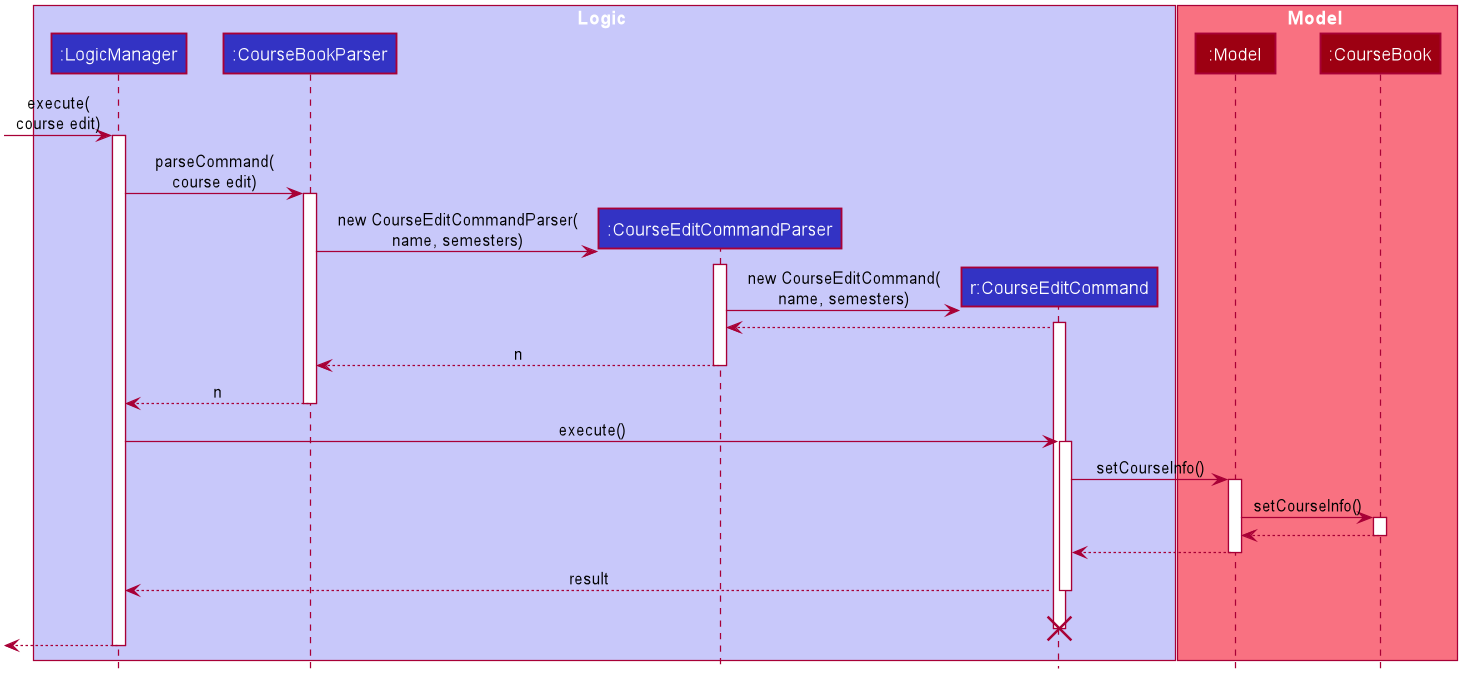

The diagram above was rendered by PlantUML. Its source (embedded in the PNG):
@startuml










skinparam BackgroundColor #FFFFFFF

skinparam Shadowing false

skinparam Class {
    FontColor #FFFFFF
    BorderThickness 1
    BorderColor #FFFFFF
    StereotypeFontColor #FFFFFF
    FontName Arial
}

skinparam Actor {
    BorderColor #000000
    Color #000000
    FontName Arial
}

skinparam Sequence {
    MessageAlign center
    BoxFontSize 15
    BoxPadding 0
    BoxFontColor #FFFFFF
    FontName Arial
}

skinparam Participant {
    FontColor #FFFFFFF
    Padding 20
}

skinparam MinClassWidth 50
skinparam ParticipantPadding 10
skinparam Shadowing false
skinparam DefaultTextAlignment center
skinparam packageStyle Rectangle

hide footbox
hide members
hide circle

box Logic #C8C8FA
participant ":LogicManager" as LogicManager #3333C4
participant ":CourseBookParser" as CourseBookParser #3333C4
participant ":CourseEditCommandParser" as CourseEditCommandParser #3333C4
participant "r:CourseEditCommand" as CourseEditCommand #3333C4
end box

box Model #F97181
participant ":Model" as Model #9D0012
participant ":CourseBook" as CourseBook #9D0012
end box

[-> LogicManager : execute(\ncourse edit)
activate LogicManager

LogicManager -> CourseBookParser : parseCommand(\ncourse edit)
activate CourseBookParser

create CourseEditCommandParser
CourseBookParser -> CourseEditCommandParser : new CourseEditCommandParser(\nname, semesters)
activate CourseEditCommandParser

create CourseEditCommand
CourseEditCommandParser -> CourseEditCommand : new CourseEditCommand(\nname, semesters)
activate CourseEditCommand

CourseEditCommand --> CourseEditCommandParser
CourseEditCommandParser --> CourseBookParser : n
deactivate CourseEditCommandParser

CourseBookParser --> LogicManager : n
deactivate CourseBookParser

LogicManager -> CourseEditCommand : execute()
activate CourseEditCommand

CourseEditCommand -> Model : setCourseInfo()
activate Model

Model -> CourseBook : setCourseInfo()
activate CourseBook

CourseBook --> Model
deactivate CourseBook

Model --> CourseEditCommand
deactivate Model

CourseEditCommand --> LogicManager : result
deactivate CourseEditCommand
CourseEditCommand -[hidden]-> LogicManager : result
destroy CourseEditCommand

[<--LogicManager
deactivate LogicManager
@enduml